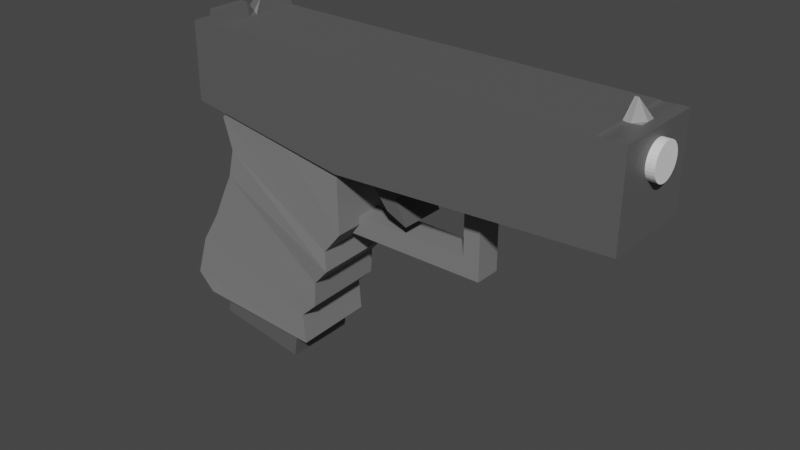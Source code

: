# Source: GlockGun.blend  (saved by Blender 3.5.10; exported with 4.5.12 LTS)
import bpy
from mathutils import Matrix  # noqa: F401  (used for matrix-valued properties, if any)

bpy.ops.wm.read_factory_settings(use_empty=True)
scene = bpy.context.scene
scene.name = 'Scene'

# ---- collections
col_collection = bpy.data.collections.new('Collection'); scene.collection.children.link(col_collection)

# ---- materials (node trees are filled in below, after node groups)
mat_material_013 = bpy.data.materials.new('Material.013')
mat_material_013.use_transparent_shadow = False
mat_material_004 = bpy.data.materials.new('Material.004')
mat_material_004.use_transparent_shadow = False
mat_material = bpy.data.materials.new('Material')
mat_material.use_transparent_shadow = False
mat_material_001 = bpy.data.materials.new('Material.001')
mat_material_001.use_transparent_shadow = False
mat_material_002 = bpy.data.materials.new('Material.002')
mat_material_002.use_transparent_shadow = False
mat_material_003 = bpy.data.materials.new('Material.003')
mat_material_003.use_transparent_shadow = False

# ---- material node trees
mat_material_013.use_nodes = True; mat_material_013.node_tree.nodes.clear()
_N = mat_material_013.node_tree.nodes; _L = mat_material_013.node_tree.links
n0 = _N.new('ShaderNodeBsdfPrincipled'); n0.name = 'Principled BSDF'; n0.location = (10, 300)
n0.distribution = 'GGX'
n0.subsurface_method = 'RANDOM_WALK_SKIN'
n0.inputs[0].default_value = (0.105, 0.105, 0.105, 1.0)
n0.inputs[3].default_value = 1.45
n0.inputs[27].default_value = (0.0, 0.0, 0.0, 1.0)
n0.inputs[28].default_value = 1.0
n1 = _N.new('ShaderNodeOutputMaterial'); n1.name = 'Material Output'; n1.location = (300, 300)
_L.new(n0.outputs[0], n1.inputs[0])
n1.is_active_output = True
mat_material_004.use_nodes = True; mat_material_004.node_tree.nodes.clear()
_N = mat_material_004.node_tree.nodes; _L = mat_material_004.node_tree.links
n0 = _N.new('ShaderNodeBsdfPrincipled'); n0.name = 'Principled BSDF'; n0.location = (10, 300)
n0.distribution = 'GGX'
n0.subsurface_method = 'RANDOM_WALK_SKIN'
n0.inputs[0].default_value = (0.305, 0.305, 0.305, 1.0)
n0.inputs[3].default_value = 1.45
n0.inputs[27].default_value = (0.0, 0.0, 0.0, 1.0)
n0.inputs[28].default_value = 1.0
n1 = _N.new('ShaderNodeOutputMaterial'); n1.name = 'Material Output'; n1.location = (300, 300)
_L.new(n0.outputs[0], n1.inputs[0])
n1.is_active_output = True
mat_material.use_nodes = True; mat_material.node_tree.nodes.clear()
_N = mat_material.node_tree.nodes; _L = mat_material.node_tree.links
n0 = _N.new('ShaderNodeBsdfPrincipled'); n0.name = 'Principled BSDF'; n0.location = (10, 300)
n0.distribution = 'GGX'
n0.subsurface_method = 'RANDOM_WALK_SKIN'
n0.inputs[0].default_value = (0.205, 0.205, 0.205, 1.0)
n0.inputs[3].default_value = 1.45
n0.inputs[27].default_value = (0.0, 0.0, 0.0, 1.0)
n0.inputs[28].default_value = 1.0
n1 = _N.new('ShaderNodeOutputMaterial'); n1.name = 'Material Output'; n1.location = (300, 300)
_L.new(n0.outputs[0], n1.inputs[0])
n1.is_active_output = True
mat_material_001.use_nodes = True; mat_material_001.node_tree.nodes.clear()
_N = mat_material_001.node_tree.nodes; _L = mat_material_001.node_tree.links
n0 = _N.new('ShaderNodeBsdfPrincipled'); n0.name = 'Principled BSDF'; n0.location = (10, 300)
n0.distribution = 'GGX'
n0.subsurface_method = 'RANDOM_WALK_SKIN'
n0.inputs[0].default_value = (0.105, 0.105, 0.105, 1.0)
n0.inputs[3].default_value = 1.45
n0.inputs[27].default_value = (0.0, 0.0, 0.0, 1.0)
n0.inputs[28].default_value = 1.0
n1 = _N.new('ShaderNodeOutputMaterial'); n1.name = 'Material Output'; n1.location = (300, 300)
_L.new(n0.outputs[0], n1.inputs[0])
n1.is_active_output = True
mat_material_002.use_nodes = True; mat_material_002.node_tree.nodes.clear()
_N = mat_material_002.node_tree.nodes; _L = mat_material_002.node_tree.links
n0 = _N.new('ShaderNodeBsdfPrincipled'); n0.name = 'Principled BSDF'; n0.location = (10, 300)
n0.distribution = 'GGX'
n0.subsurface_method = 'RANDOM_WALK_SKIN'
n0.inputs[0].default_value = (0.205, 0.205, 0.205, 1.0)
n0.inputs[3].default_value = 1.45
n0.inputs[27].default_value = (0.0, 0.0, 0.0, 1.0)
n0.inputs[28].default_value = 1.0
n1 = _N.new('ShaderNodeOutputMaterial'); n1.name = 'Material Output'; n1.location = (300, 300)
_L.new(n0.outputs[0], n1.inputs[0])
n1.is_active_output = True
mat_material_003.use_nodes = True; mat_material_003.node_tree.nodes.clear()
_N = mat_material_003.node_tree.nodes; _L = mat_material_003.node_tree.links
n0 = _N.new('ShaderNodeBsdfPrincipled'); n0.name = 'Principled BSDF'; n0.location = (10, 300)
n0.distribution = 'GGX'
n0.subsurface_method = 'RANDOM_WALK_SKIN'
n0.inputs[0].default_value = (0.105, 0.105, 0.105, 1.0)
n0.inputs[3].default_value = 1.45
n0.inputs[27].default_value = (0.0, 0.0, 0.0, 1.0)
n0.inputs[28].default_value = 1.0
n1 = _N.new('ShaderNodeOutputMaterial'); n1.name = 'Material Output'; n1.location = (300, 300)
_L.new(n0.outputs[0], n1.inputs[0])
n1.is_active_output = True

# ---- world
world_world = bpy.data.worlds.new('World'); scene.world = world_world
world_world.use_nodes = True; world_world.node_tree.nodes.clear()
_N = world_world.node_tree.nodes; _L = world_world.node_tree.links
n0 = _N.new('ShaderNodeOutputWorld'); n0.name = 'World Output'; n0.location = (300, 300)
n1 = _N.new('ShaderNodeBackground'); n1.name = 'Background'; n1.location = (10, 300)
n1.inputs[0].default_value = (0.05088, 0.05088, 0.05088, 1.0)
_L.new(n1.outputs[0], n0.inputs[0])
n0.is_active_output = True
world_world.color = (0.05088, 0.05088, 0.05088)
world_world.use_sun_shadow = False
world_world.sun_shadow_jitter_overblur = 0.0

# ---- meshes
me_cube_001 = bpy.data.meshes.new('Cube.001')
me_cube_001.from_pydata([(1.298, 1.0, 0.9796), (0.9574, 1.0, -1.108), (1.298, -1.0, 0.9796), (0.9574, -1.0, -1.108), (-0.9992, 0.9992, 0.9827), (-1.043, 1.0, -1.108), (-1.0, -1.0, 0.9835), (-1.043, -1.0, -1.108), (1.654, 1.0, -0.3115), (1.654, -1.0, -0.3115), (-1.027, -1.0, -0.3502), (-1.027, 0.9997, -0.3505), (-1.061, -1.0, -0.9521), (-1.061, 0.9999, -0.9521), (1.105, 1.0, -0.94), (1.105, -1.0, -0.94), (-1.041, -1.0, -1.016), (-1.041, 1.0, -1.016), (1.042, 1.0, -1.012), (1.042, -1.0, -1.012), (1.089, 1.0, -0.9582), (1.089, -1.0, -0.9582), (-1.417, -1.0, -0.9645), (-1.417, 0.9999, -0.9646), (-1.429, -1.0, -0.9995), (-1.429, 1.0, -0.9995), (1.058, 1.0, -0.9928), (1.058, -1.0, -0.9928), (1.31, 1.0, 0.9346), (1.31, -1.0, 0.9346), (-1.001, -1.0, 0.937), (-1.0, 0.9992, 0.9362), (-0.9844, -1.0, 0.8944), (-0.9836, 0.9992, 0.8936), (1.316, 1.0, 0.9158), (1.316, -1.0, 0.9158), (-0.9853, -1.0, 0.8787), (-0.9845, 0.9992, 0.8779), (1.327, 1.0, 0.8744), (1.327, -1.0, 0.8744), (-1.002, -1.0, 0.8632), (-1.002, 0.9992, 0.8624), (1.33, 1.0, 0.8632), (1.33, -1.0, 0.8632), (-0.9996, -0.0004052, 0.9831), (0.9574, 0.0, -1.108), (-1.043, 0.0, -1.108), (1.298, 0.0, 0.9796), (1.654, -1.192e-07, -0.3115), (-1.027, -0.0001469, -0.3504), (1.105, 0.0, -0.94), (-1.061, -3.105e-05, -0.9521), (1.042, 0.0, -1.012), (-1.041, -1.782e-05, -1.016), (-1.162, -2.766e-05, -0.9645), (1.089, 0.0, -0.9582), (-1.174, -2.122e-05, -0.9995), (1.058, 0.0, -0.9928), (-1.001, -0.0003962, 0.9366), (1.31, 0.0, 0.9346), (-1.433, -0.0003924, 0.894), (1.316, 0.0, 0.9158), (-1.434, -0.0003841, 0.8783), (1.327, 0.0, 0.8744), (-1.002, -0.0003819, 0.8628), (1.33, 0.0, 0.8632), (1.298, 0.1868, 0.9796), (1.654, 0.1868, -0.3115), (1.105, 0.1868, -0.94), (1.042, 0.1868, -1.012), (1.089, 0.1868, -0.9582), (1.058, 0.1868, -0.9928), (1.31, 0.1868, 0.9346), (1.316, 0.1868, 0.9158), (1.327, 0.1868, 0.8744), (1.33, 0.1868, 0.8632), (-0.9995, 0.1863, 0.983), (0.9574, 0.1868, -1.108), (-1.043, 0.1868, -1.108), (-1.027, 0.1867, -0.3504), (-1.061, 0.1868, -0.9521), (-1.041, 0.1868, -1.016), (-1.417, 0.1868, -0.9645), (-1.429, 0.1868, -0.9995), (-1.0, 0.1864, 0.9365), (-0.9839, 0.1864, 0.8939), (-0.9848, 0.1864, 0.8782), (-1.002, 0.1864, 0.8627), (-0.9997, -0.1931, 0.9832), (0.9574, -0.1927, -1.108), (-1.043, -0.1927, -1.108), (-1.027, -0.1929, -0.3503), (-1.061, -0.1928, -0.9521), (-1.041, -0.1928, -1.016), (-1.417, -0.1928, -0.9645), (-1.429, -0.1928, -0.9995), (-1.001, -0.1931, 0.9367), (-0.9841, -0.1931, 0.894), (-0.9849, -0.1931, 0.8784), (-1.002, -0.1931, 0.8629), (1.298, -0.1927, 0.9796), (1.654, -0.1927, -0.3115), (1.105, -0.1927, -0.94), (1.042, -0.1927, -1.012), (1.089, -0.1927, -0.9582), (1.058, -0.1927, -0.9928), (1.31, -0.1927, 0.9346), (1.316, -0.1927, 0.9158), (1.327, -0.1927, 0.8744), (1.33, -0.1927, 0.8632)], [], [(81, 17, 5, 78), (69, 77, 1, 18), (29, 2, 6, 30), (88, 6, 2, 100), (77, 78, 5, 1), (17, 18, 1, 5), (41, 42, 8, 11), (15, 9, 10, 12), (75, 67, 8, 42), (87, 41, 11, 79), (21, 15, 12, 22), (11, 8, 14, 13), (67, 68, 14, 8), (79, 11, 13, 80), (3, 19, 16, 7), (25, 26, 18, 17), (71, 69, 18, 26), (83, 25, 17, 81), (80, 13, 23, 82), (68, 70, 20, 14), (13, 14, 20, 23), (27, 21, 22, 24), (19, 27, 24, 16), (82, 23, 25, 83), (70, 71, 26, 20), (23, 20, 26, 25), (76, 4, 31, 84), (66, 72, 28, 0), (4, 0, 28, 31), (35, 29, 30, 32), (39, 35, 32, 36), (84, 31, 33, 85), (72, 73, 34, 28), (31, 28, 34, 33), (43, 39, 36, 40), (85, 33, 37, 86), (73, 74, 38, 34), (33, 34, 38, 37), (9, 43, 40, 10), (86, 37, 41, 87), (74, 75, 42, 38), (37, 38, 42, 41), (108, 109, 65, 63), (98, 62, 64, 99), (107, 108, 63, 61), (97, 60, 62, 98), (106, 107, 61, 59), (96, 58, 60, 97), (100, 106, 59, 47), (88, 44, 58, 96), (104, 105, 57, 55), (94, 54, 56, 95), (102, 104, 55, 50), (92, 51, 54, 94), (95, 56, 53, 93), (105, 103, 52, 57), (91, 49, 51, 92), (101, 102, 50, 48), (99, 64, 49, 91), (109, 101, 48, 65), (89, 90, 46, 45), (76, 44, 47, 66), (103, 89, 45, 52), (93, 53, 46, 90), (4, 76, 66, 0), (63, 65, 75, 74), (62, 86, 87, 64), (61, 63, 74, 73), (60, 85, 86, 62), (59, 61, 73, 72), (58, 84, 85, 60), (47, 59, 72, 66), (44, 76, 84, 58), (55, 57, 71, 70), (54, 82, 83, 56), (50, 55, 70, 68), (51, 80, 82, 54), (56, 83, 81, 53), (57, 52, 69, 71), (49, 79, 80, 51), (48, 50, 68, 67), (64, 87, 79, 49), (65, 48, 67, 75), (45, 46, 78, 77), (52, 45, 77, 69), (53, 81, 78, 46), (16, 93, 90, 7), (19, 3, 89, 103), (3, 7, 90, 89), (43, 9, 101, 109), (40, 99, 91, 10), (9, 15, 102, 101), (10, 91, 92, 12), (27, 19, 103, 105), (24, 95, 93, 16), (12, 92, 94, 22), (15, 21, 104, 102), (22, 94, 95, 24), (21, 27, 105, 104), (6, 88, 96, 30), (2, 29, 106, 100), (30, 96, 97, 32), (29, 35, 107, 106), (32, 97, 98, 36), (35, 39, 108, 107), (36, 98, 99, 40), (39, 43, 109, 108), (44, 88, 100, 47)])
me_cube_001.polygons.foreach_set('material_index', [0, 0, 0, 0, 0, 0, 0, 0, 0, 0, 0, 0, 0, 0, 0, 0, 0, 0, 0, 0, 0, 0, 0, 0, 0, 0, 0, 0, 0, 0, 0, 0, 0, 0, 0, 0, 0, 0, 0, 0, 0, 0, 0, 1, 0, 1, 0, 1, 0, 0, 0, 0, 0, 0, 0, 0, 0, 0, 0, 0, 0, 0, 0, 0, 0, 0, 1, 0, 1, 0, 1, 0, 0, 0, 0, 0, 0, 0, 0, 0, 0, 0, 0, 0, 0, 0, 0, 0, 0, 0, 0, 0, 0, 0, 0, 0, 0, 0, 0, 0, 0, 0, 0, 0, 0, 0, 0, 0])
_uv = me_cube_001.uv_layers.new(name='UVMap')
_uv.uv.foreach_set('vector', [0.386, 0.1484, 0.386, 0.25, 0.375, 0.25, 0.375, 0.1484, 0.386, 0.6016, 0.375, 0.6016, 0.375, 0.5, 0.386, 0.5, 0.6194, 0.75, 0.625, 0.75, 0.625, 1.0, 0.6194, 1.0, 0.875, 0.6491, 0.875, 0.75, 0.625, 0.75, 0.625, 0.6491, 0.375, 0.6016, 0.125, 0.6016, 0.125, 0.5, 0.375, 0.5, 0.386, 0.25, 0.386, 0.5, 0.375, 0.5, 0.375, 0.25, 0.6106, 0.25, 0.6106, 0.5, 0.4656, 0.5, 0.4656, 0.25, 0.3941, 0.75, 0.4656, 0.75, 0.4656, 1.0, 0.3941, 1.0, 0.6106, 0.6016, 0.4656, 0.6016, 0.4656, 0.5, 0.6106, 0.5, 0.6106, 0.1484, 0.6106, 0.25, 0.4656, 0.25, 0.4656, 0.1484, 0.3921, 0.75, 0.3941, 0.75, 0.3941, 1.0, 0.3921, 1.0, 0.4656, 0.25, 0.4656, 0.5, 0.3941, 0.5, 0.3941, 0.25, 0.4656, 0.6016, 0.3941, 0.6016, 0.3941, 0.5, 0.4656, 0.5, 0.4656, 0.1484, 0.4656, 0.25, 0.3941, 0.25, 0.3941, 0.1484, 0.375, 0.75, 0.386, 0.75, 0.386, 1.0, 0.375, 1.0, 0.3881, 0.25, 0.3881, 0.5, 0.386, 0.5, 0.386, 0.25, 0.3881, 0.6016, 0.386, 0.6016, 0.386, 0.5, 0.3881, 0.5, 0.3881, 0.1484, 0.3881, 0.25, 0.386, 0.25, 0.386, 0.1484, 0.3941, 0.1484, 0.3941, 0.25, 0.3921, 0.25, 0.3921, 0.1484, 0.3941, 0.6016, 0.3921, 0.6016, 0.3921, 0.5, 0.3941, 0.5, 0.3941, 0.25, 0.3941, 0.5, 0.3921, 0.5, 0.3921, 0.25, 0.3881, 0.75, 0.3921, 0.75, 0.3921, 1.0, 0.3881, 1.0, 0.386, 0.75, 0.3881, 0.75, 0.3881, 1.0, 0.386, 1.0, 0.3921, 0.1484, 0.3921, 0.25, 0.3881, 0.25, 0.3881, 0.1484, 0.3921, 0.6016, 0.3881, 0.6016, 0.3881, 0.5, 0.3921, 0.5, 0.3921, 0.25, 0.3921, 0.5, 0.3881, 0.5, 0.3881, 0.25, 0.625, 0.1484, 0.625, 0.25, 0.6194, 0.25, 0.6194, 0.1484, 0.625, 0.6016, 0.6194, 0.6016, 0.6194, 0.5, 0.625, 0.5, 0.625, 0.25, 0.625, 0.5, 0.6194, 0.5, 0.6194, 0.25, 0.6171, 0.75, 0.6194, 0.75, 0.6194, 1.0, 0.6171, 1.0, 0.612, 0.75, 0.6171, 0.75, 0.6171, 1.0, 0.612, 1.0, 0.6194, 0.1484, 0.6194, 0.25, 0.6171, 0.25, 0.6171, 0.1484, 0.6194, 0.6016, 0.6171, 0.6016, 0.6171, 0.5, 0.6194, 0.5, 0.6194, 0.25, 0.6194, 0.5, 0.6171, 0.5, 0.6171, 0.25, 0.6106, 0.75, 0.612, 0.75, 0.612, 1.0, 0.6106, 1.0, 0.6171, 0.1484, 0.6171, 0.25, 0.612, 0.25, 0.612, 0.1484, 0.6171, 0.6016, 0.612, 0.6016, 0.612, 0.5, 0.6171, 0.5, 0.6171, 0.25, 0.6171, 0.5, 0.612, 0.5, 0.612, 0.25, 0.4656, 0.75, 0.6106, 0.75, 0.6106, 1.0, 0.4656, 1.0, 0.612, 0.1484, 0.612, 0.25, 0.6106, 0.25, 0.6106, 0.1484, 0.612, 0.6016, 0.6106, 0.6016, 0.6106, 0.5, 0.612, 0.5, 0.612, 0.25, 0.612, 0.5, 0.6106, 0.5, 0.6106, 0.25, 0.612, 0.6491, 0.6106, 0.6491, 0.6106, 0.625, 0.612, 0.625, 0.612, 0.1009, 0.612, 0.125, 0.6106, 0.125, 0.6106, 0.1009, 0.6171, 0.6491, 0.612, 0.6491, 0.612, 0.625, 0.6171, 0.625, 0.6171, 0.1009, 0.6171, 0.125, 0.612, 0.125, 0.612, 0.1009, 0.6194, 0.6491, 0.6171, 0.6491, 0.6171, 0.625, 0.6194, 0.625, 0.6194, 0.1009, 0.6194, 0.125, 0.6171, 0.125, 0.6171, 0.1009, 0.625, 0.6491, 0.6194, 0.6491, 0.6194, 0.625, 0.625, 0.625, 0.625, 0.1009, 0.625, 0.125, 0.6194, 0.125, 0.6194, 0.1009, 0.3921, 0.6491, 0.3881, 0.6491, 0.3881, 0.625, 0.3921, 0.625, 0.3921, 0.1009, 0.3921, 0.125, 0.3881, 0.125, 0.3881, 0.1009, 0.3941, 0.6491, 0.3921, 0.6491, 0.3921, 0.625, 0.3941, 0.625, 0.3941, 0.1009, 0.3941, 0.125, 0.3921, 0.125, 0.3921, 0.1009, 0.3881, 0.1009, 0.3881, 0.125, 0.386, 0.125, 0.386, 0.1009, 0.3881, 0.6491, 0.386, 0.6491, 0.386, 0.625, 0.3881, 0.625, 0.4656, 0.1009, 0.4656, 0.125, 0.3941, 0.125, 0.3941, 0.1009, 0.4656, 0.6491, 0.3941, 0.6491, 0.3941, 0.625, 0.4656, 0.625, 0.6106, 0.1009, 0.6106, 0.125, 0.4656, 0.125, 0.4656, 0.1009, 0.6106, 0.6491, 0.4656, 0.6491, 0.4656, 0.625, 0.6106, 0.625, 0.375, 0.6491, 0.125, 0.6491, 0.125, 0.625, 0.375, 0.625, 0.875, 0.6016, 0.875, 0.625, 0.625, 0.625, 0.625, 0.6016, 0.386, 0.6491, 0.375, 0.6491, 0.375, 0.625, 0.386, 0.625, 0.386, 0.1009, 0.386, 0.125, 0.375, 0.125, 0.375, 0.1009, 0.875, 0.5, 0.875, 0.6016, 0.625, 0.6016, 0.625, 0.5, 0.612, 0.625, 0.6106, 0.625, 0.6106, 0.6016, 0.612, 0.6016, 0.612, 0.125, 0.612, 0.1484, 0.6106, 0.1484, 0.6106, 0.125, 0.6171, 0.625, 0.612, 0.625, 0.612, 0.6016, 0.6171, 0.6016, 0.6171, 0.125, 0.6171, 0.1484, 0.612, 0.1484, 0.612, 0.125, 0.6194, 0.625, 0.6171, 0.625, 0.6171, 0.6016, 0.6194, 0.6016, 0.6194, 0.125, 0.6194, 0.1484, 0.6171, 0.1484, 0.6171, 0.125, 0.625, 0.625, 0.6194, 0.625, 0.6194, 0.6016, 0.625, 0.6016, 0.625, 0.125, 0.625, 0.1484, 0.6194, 0.1484, 0.6194, 0.125, 0.3921, 0.625, 0.3881, 0.625, 0.3881, 0.6016, 0.3921, 0.6016, 0.3921, 0.125, 0.3921, 0.1484, 0.3881, 0.1484, 0.3881, 0.125, 0.3941, 0.625, 0.3921, 0.625, 0.3921, 0.6016, 0.3941, 0.6016, 0.3941, 0.125, 0.3941, 0.1484, 0.3921, 0.1484, 0.3921, 0.125, 0.3881, 0.125, 0.3881, 0.1484, 0.386, 0.1484, 0.386, 0.125, 0.3881, 0.625, 0.386, 0.625, 0.386, 0.6016, 0.3881, 0.6016, 0.4656, 0.125, 0.4656, 0.1484, 0.3941, 0.1484, 0.3941, 0.125, 0.4656, 0.625, 0.3941, 0.625, 0.3941, 0.6016, 0.4656, 0.6016, 0.6106, 0.125, 0.6106, 0.1484, 0.4656, 0.1484, 0.4656, 0.125, 0.6106, 0.625, 0.4656, 0.625, 0.4656, 0.6016, 0.6106, 0.6016, 0.375, 0.625, 0.125, 0.625, 0.125, 0.6016, 0.375, 0.6016, 0.386, 0.625, 0.375, 0.625, 0.375, 0.6016, 0.386, 0.6016, 0.386, 0.125, 0.386, 0.1484, 0.375, 0.1484, 0.375, 0.125, 0.386, 0.0, 0.386, 0.1009, 0.375, 0.1009, 0.375, 0.0, 0.386, 0.75, 0.375, 0.75, 0.375, 0.6491, 0.386, 0.6491, 0.375, 0.75, 0.125, 0.75, 0.125, 0.6491, 0.375, 0.6491, 0.6106, 0.75, 0.4656, 0.75, 0.4656, 0.6491, 0.6106, 0.6491, 0.6106, 0.0, 0.6106, 0.1009, 0.4656, 0.1009, 0.4656, 0.0, 0.4656, 0.75, 0.3941, 0.75, 0.3941, 0.6491, 0.4656, 0.6491, 0.4656, 0.0, 0.4656, 0.1009, 0.3941, 0.1009, 0.3941, 0.0, 0.3881, 0.75, 0.386, 0.75, 0.386, 0.6491, 0.3881, 0.6491, 0.3881, 0.0, 0.3881, 0.1009, 0.386, 0.1009, 0.386, 0.0, 0.3941, 0.0, 0.3941, 0.1009, 0.3921, 0.1009, 0.3921, 0.0, 0.3941, 0.75, 0.3921, 0.75, 0.3921, 0.6491, 0.3941, 0.6491, 0.3921, 0.0, 0.3921, 0.1009, 0.3881, 0.1009, 0.3881, 0.0, 0.3921, 0.75, 0.3881, 0.75, 0.3881, 0.6491, 0.3921, 0.6491, 0.625, 0.0, 0.625, 0.1009, 0.6194, 0.1009, 0.6194, 0.0, 0.625, 0.75, 0.6194, 0.75, 0.6194, 0.6491, 0.625, 0.6491, 0.6194, 0.0, 0.6194, 0.1009, 0.6171, 0.1009, 0.6171, 0.0, 0.6194, 0.75, 0.6171, 0.75, 0.6171, 0.6491, 0.6194, 0.6491, 0.6171, 0.0, 0.6171, 0.1009, 0.612, 0.1009, 0.612, 0.0, 0.6171, 0.75, 0.612, 0.75, 0.612, 0.6491, 0.6171, 0.6491, 0.612, 0.0, 0.612, 0.1009, 0.6106, 0.1009, 0.6106, 0.0, 0.612, 0.75, 0.6106, 0.75, 0.6106, 0.6491, 0.612, 0.6491, 0.875, 0.625, 0.875, 0.6491, 0.625, 0.6491, 0.625, 0.625])
_ca = me_cube_001.color_attributes.new('Attribute', 'BYTE_COLOR', 'CORNER')
_ca.data.foreach_set('color', [1.0, 1.0, 1.0, 1.0, 1.0, 1.0, 1.0, 1.0, 1.0, 1.0, 1.0, 1.0, 1.0, 1.0, 1.0, 1.0, 1.0, 1.0, 1.0, 1.0, 1.0, 1.0, 1.0, 1.0, 1.0, 1.0, 1.0, 1.0, 1.0, 1.0, 1.0, 1.0, 1.0, 1.0, 1.0, 1.0, 1.0, 1.0, 1.0, 1.0, 1.0, 1.0, 1.0, 1.0, 1.0, 1.0, 1.0, 1.0, 1.0, 1.0, 1.0, 1.0, 1.0, 1.0, 1.0, 1.0, 1.0, 1.0, 1.0, 1.0, 1.0, 1.0, 1.0, 1.0, 1.0, 1.0, 1.0, 1.0, 1.0, 1.0, 1.0, 1.0, 1.0, 1.0, 1.0, 1.0, 1.0, 1.0, 1.0, 1.0, 1.0, 1.0, 1.0, 1.0, 1.0, 1.0, 1.0, 1.0, 1.0, 1.0, 1.0, 1.0, 1.0, 1.0, 1.0, 1.0, 1.0, 1.0, 1.0, 1.0, 1.0, 1.0, 1.0, 1.0, 1.0, 1.0, 1.0, 1.0, 1.0, 1.0, 1.0, 1.0, 1.0, 1.0, 1.0, 1.0, 1.0, 1.0, 1.0, 1.0, 1.0, 1.0, 1.0, 1.0, 1.0, 1.0, 1.0, 1.0, 1.0, 1.0, 1.0, 1.0, 1.0, 1.0, 1.0, 1.0, 1.0, 1.0, 1.0, 1.0, 1.0, 1.0, 1.0, 1.0, 1.0, 1.0, 1.0, 1.0, 1.0, 1.0, 1.0, 1.0, 1.0, 1.0, 1.0, 1.0, 1.0, 1.0, 1.0, 1.0, 1.0, 1.0, 1.0, 1.0, 1.0, 1.0, 1.0, 1.0, 1.0, 1.0, 1.0, 1.0, 1.0, 1.0, 1.0, 1.0, 1.0, 1.0, 1.0, 1.0, 1.0, 1.0, 1.0, 1.0, 1.0, 1.0, 1.0, 1.0, 1.0, 1.0, 1.0, 1.0, 1.0, 1.0, 1.0, 1.0, 1.0, 1.0, 1.0, 1.0, 1.0, 1.0, 1.0, 1.0, 1.0, 1.0, 1.0, 1.0, 1.0, 1.0, 1.0, 1.0, 1.0, 1.0, 1.0, 1.0, 1.0, 1.0, 1.0, 1.0, 1.0, 1.0, 1.0, 1.0, 1.0, 1.0, 1.0, 1.0, 1.0, 1.0, 1.0, 1.0, 1.0, 1.0, 1.0, 1.0, 1.0, 1.0, 1.0, 1.0, 1.0, 1.0, 1.0, 1.0, 1.0, 1.0, 1.0, 1.0, 1.0, 1.0, 1.0, 1.0, 1.0, 1.0, 1.0, 1.0, 1.0, 1.0, 1.0, 1.0, 1.0, 1.0, 1.0, 1.0, 1.0, 1.0, 1.0, 1.0, 1.0, 1.0, 1.0, 1.0, 1.0, 1.0, 1.0, 1.0, 1.0, 1.0, 1.0, 1.0, 1.0, 1.0, 1.0, 1.0, 1.0, 1.0, 1.0, 1.0, 1.0, 1.0, 1.0, 1.0, 1.0, 1.0, 1.0, 1.0, 1.0, 1.0, 1.0, 1.0, 1.0, 1.0, 1.0, 1.0, 1.0, 1.0, 1.0, 1.0, 1.0, 1.0, 1.0, 1.0, 1.0, 1.0, 1.0, 1.0, 1.0, 1.0, 1.0, 1.0, 1.0, 1.0, 1.0, 1.0, 1.0, 1.0, 1.0, 1.0, 1.0, 1.0, 1.0, 1.0, 1.0, 1.0, 1.0, 1.0, 1.0, 1.0, 1.0, 1.0, 1.0, 1.0, 1.0, 1.0, 1.0, 1.0, 1.0, 1.0, 1.0, 1.0, 1.0, 1.0, 1.0, 1.0, 1.0, 1.0, 1.0, 1.0, 1.0, 1.0, 1.0, 1.0, 1.0, 1.0, 1.0, 1.0, 1.0, 1.0, 1.0, 1.0, 1.0, 1.0, 1.0, 1.0, 1.0, 1.0, 1.0, 1.0, 1.0, 1.0, 1.0, 1.0, 1.0, 1.0, 1.0, 1.0, 1.0, 1.0, 1.0, 1.0, 1.0, 1.0, 1.0, 1.0, 1.0, 1.0, 1.0, 1.0, 1.0, 1.0, 1.0, 1.0, 1.0, 1.0, 1.0, 1.0, 1.0, 1.0, 1.0, 1.0, 1.0, 1.0, 1.0, 1.0, 1.0, 1.0, 1.0, 1.0, 1.0, 1.0, 1.0, 1.0, 1.0, 1.0, 1.0, 1.0, 1.0, 1.0, 1.0, 1.0, 1.0, 1.0, 1.0, 1.0, 1.0, 1.0, 1.0, 1.0, 1.0, 1.0, 1.0, 1.0, 1.0, 1.0, 1.0, 1.0, 1.0, 1.0, 1.0, 1.0, 1.0, 1.0, 1.0, 1.0, 1.0, 1.0, 1.0, 1.0, 1.0, 1.0, 1.0, 1.0, 1.0, 1.0, 1.0, 1.0, 1.0, 1.0, 1.0, 1.0, 1.0, 1.0, 1.0, 1.0, 1.0, 1.0, 1.0, 1.0, 1.0, 1.0, 1.0, 1.0, 1.0, 1.0, 1.0, 1.0, 1.0, 1.0, 1.0, 1.0, 1.0, 1.0, 1.0, 1.0, 1.0, 1.0, 1.0, 1.0, 1.0, 1.0, 1.0, 1.0, 1.0, 1.0, 1.0, 1.0, 1.0, 1.0, 1.0, 1.0, 1.0, 1.0, 1.0, 1.0, 1.0, 1.0, 1.0, 1.0, 1.0, 1.0, 1.0, 1.0, 1.0, 1.0, 1.0, 1.0, 1.0, 1.0, 1.0, 1.0, 1.0, 1.0, 1.0, 1.0, 1.0, 1.0, 1.0, 1.0, 1.0, 1.0, 1.0, 1.0, 1.0, 1.0, 1.0, 1.0, 1.0, 1.0, 1.0, 1.0, 1.0, 1.0, 1.0, 1.0, 1.0, 1.0, 1.0, 1.0, 1.0, 1.0, 1.0, 1.0, 1.0, 1.0, 1.0, 1.0, 1.0, 1.0, 1.0, 1.0, 1.0, 1.0, 1.0, 1.0, 1.0, 1.0, 1.0, 1.0, 1.0, 1.0, 1.0, 1.0, 1.0, 1.0, 1.0, 1.0, 1.0, 1.0, 1.0, 1.0, 1.0, 1.0, 1.0, 1.0, 1.0, 1.0, 1.0, 1.0, 1.0, 1.0, 1.0, 1.0, 1.0, 1.0, 1.0, 1.0, 1.0, 1.0, 1.0, 1.0, 1.0, 1.0, 1.0, 1.0, 1.0, 1.0, 1.0, 1.0, 1.0, 1.0, 1.0, 1.0, 1.0, 1.0, 1.0, 1.0, 1.0, 1.0, 1.0, 1.0, 1.0, 1.0, 1.0, 1.0, 1.0, 1.0, 1.0, 1.0, 1.0, 1.0, 1.0, 1.0, 1.0, 1.0, 1.0, 1.0, 1.0, 1.0, 1.0, 1.0, 1.0, 1.0, 1.0, 1.0, 1.0, 1.0, 1.0, 1.0, 1.0, 1.0, 1.0, 1.0, 1.0, 1.0, 1.0, 1.0, 1.0, 1.0, 1.0, 1.0, 1.0, 1.0, 1.0, 1.0, 1.0, 1.0, 1.0, 1.0, 1.0, 1.0, 1.0, 1.0, 1.0, 1.0, 1.0, 1.0, 1.0, 1.0, 1.0, 1.0, 1.0, 1.0, 1.0, 1.0, 1.0, 1.0, 1.0, 1.0, 1.0, 1.0, 1.0, 1.0, 1.0, 1.0, 1.0, 1.0, 1.0, 1.0, 1.0, 1.0, 1.0, 1.0, 1.0, 1.0, 1.0, 1.0, 1.0, 1.0, 1.0, 1.0, 1.0, 1.0, 1.0, 1.0, 1.0, 1.0, 1.0, 1.0, 1.0, 1.0, 1.0, 1.0, 1.0, 1.0, 1.0, 1.0, 1.0, 1.0, 1.0, 1.0, 1.0, 1.0, 1.0, 1.0, 1.0, 1.0, 1.0, 1.0, 1.0, 1.0, 1.0, 1.0, 1.0, 1.0, 1.0, 1.0, 1.0, 1.0, 1.0, 1.0, 1.0, 1.0, 1.0, 1.0, 1.0, 1.0, 1.0, 1.0, 1.0, 1.0, 1.0, 1.0, 1.0, 1.0, 1.0, 1.0, 1.0, 1.0, 1.0, 1.0, 1.0, 1.0, 1.0, 1.0, 1.0, 1.0, 1.0, 1.0, 1.0, 1.0, 1.0, 1.0, 1.0, 1.0, 1.0, 1.0, 1.0, 1.0, 1.0, 1.0, 1.0, 1.0, 1.0, 1.0, 1.0, 1.0, 1.0, 1.0, 1.0, 1.0, 1.0, 1.0, 1.0, 1.0, 1.0, 1.0, 1.0, 1.0, 1.0, 1.0, 1.0, 1.0, 1.0, 1.0, 1.0, 1.0, 1.0, 1.0, 1.0, 1.0, 1.0, 1.0, 1.0, 1.0, 1.0, 1.0, 1.0, 1.0, 1.0, 1.0, 1.0, 1.0, 1.0, 1.0, 1.0, 1.0, 1.0, 1.0, 1.0, 1.0, 1.0, 1.0, 1.0, 1.0, 1.0, 1.0, 1.0, 1.0, 1.0, 1.0, 1.0, 1.0, 1.0, 1.0, 1.0, 1.0, 1.0, 1.0, 1.0, 1.0, 1.0, 1.0, 1.0, 1.0, 1.0, 1.0, 1.0, 1.0, 1.0, 1.0, 1.0, 1.0, 1.0, 1.0, 1.0, 1.0, 1.0, 1.0, 1.0, 1.0, 1.0, 1.0, 1.0, 1.0, 1.0, 1.0, 1.0, 1.0, 1.0, 1.0, 1.0, 1.0, 1.0, 1.0, 1.0, 1.0, 1.0, 1.0, 1.0, 1.0, 1.0, 1.0, 1.0, 1.0, 1.0, 1.0, 1.0, 1.0, 1.0, 1.0, 1.0, 1.0, 1.0, 1.0, 1.0, 1.0, 1.0, 1.0, 1.0, 1.0, 1.0, 1.0, 1.0, 1.0, 1.0, 1.0, 1.0, 1.0, 1.0, 1.0, 1.0, 1.0, 1.0, 1.0, 1.0, 1.0, 1.0, 1.0, 1.0, 1.0, 1.0, 1.0, 1.0, 1.0, 1.0, 1.0, 1.0, 1.0, 1.0, 1.0, 1.0, 1.0, 1.0, 1.0, 1.0, 1.0, 1.0, 1.0, 1.0, 1.0, 1.0, 1.0, 1.0, 1.0, 1.0, 1.0, 1.0, 1.0, 1.0, 1.0, 1.0, 1.0, 1.0, 1.0, 1.0, 1.0, 1.0, 1.0, 1.0, 1.0, 1.0, 1.0, 1.0, 1.0, 1.0, 1.0, 1.0, 1.0, 1.0, 1.0, 1.0, 1.0, 1.0, 1.0, 1.0, 1.0, 1.0, 1.0, 1.0, 1.0, 1.0, 1.0, 1.0, 1.0, 1.0, 1.0, 1.0, 1.0, 1.0, 1.0, 1.0, 1.0, 1.0, 1.0, 1.0, 1.0, 1.0, 1.0, 1.0, 1.0, 1.0, 1.0, 1.0, 1.0, 1.0, 1.0, 1.0, 1.0, 1.0, 1.0, 1.0, 1.0, 1.0, 1.0, 1.0, 1.0, 1.0, 1.0, 1.0, 1.0, 1.0, 1.0, 1.0, 1.0, 1.0, 1.0, 1.0, 1.0, 1.0, 1.0, 1.0, 1.0, 1.0, 1.0, 1.0, 1.0, 1.0, 1.0, 1.0, 1.0, 1.0, 1.0, 1.0, 1.0, 1.0, 1.0, 1.0, 1.0, 1.0, 1.0, 1.0, 1.0, 1.0, 1.0, 1.0, 1.0, 1.0, 1.0, 1.0, 1.0, 1.0, 1.0, 1.0, 1.0, 1.0, 1.0, 1.0, 1.0, 1.0, 1.0, 1.0, 1.0, 1.0, 1.0, 1.0, 1.0, 1.0, 1.0, 1.0, 1.0, 1.0, 1.0, 1.0, 1.0, 1.0, 1.0, 1.0, 1.0, 1.0, 1.0, 1.0, 1.0, 1.0, 1.0, 1.0, 1.0, 1.0, 1.0, 1.0, 1.0, 1.0, 1.0, 1.0, 1.0, 1.0, 1.0, 1.0, 1.0, 1.0, 1.0, 1.0, 1.0, 1.0, 1.0, 1.0, 1.0, 1.0, 1.0, 1.0, 1.0, 1.0, 1.0, 1.0, 1.0, 1.0, 1.0, 1.0, 1.0, 1.0, 1.0, 1.0, 1.0, 1.0, 1.0, 1.0, 1.0, 1.0, 1.0, 1.0, 1.0, 1.0, 1.0, 1.0, 1.0, 1.0, 1.0, 1.0, 1.0, 1.0, 1.0, 1.0, 1.0, 1.0, 1.0, 1.0, 1.0, 1.0, 1.0, 1.0, 1.0, 1.0, 1.0, 1.0, 1.0, 1.0, 1.0, 1.0, 1.0, 1.0, 1.0, 1.0, 1.0, 1.0, 1.0, 1.0, 1.0, 1.0, 1.0, 1.0, 1.0, 1.0, 1.0, 1.0, 1.0, 1.0, 1.0, 1.0, 1.0, 1.0, 1.0, 1.0, 1.0, 1.0, 1.0, 1.0, 1.0, 1.0, 1.0, 1.0, 1.0, 1.0, 1.0, 1.0, 1.0, 1.0, 1.0, 1.0, 1.0, 1.0, 1.0, 1.0, 1.0, 1.0, 1.0, 1.0, 1.0, 1.0, 1.0, 1.0, 1.0, 1.0, 1.0, 1.0, 1.0, 1.0, 1.0, 1.0, 1.0, 1.0, 1.0, 1.0, 1.0, 1.0, 1.0, 1.0, 1.0, 1.0, 1.0, 1.0, 1.0, 1.0, 1.0, 1.0, 1.0, 1.0, 1.0, 1.0, 1.0, 1.0, 1.0, 1.0, 1.0, 1.0, 1.0, 1.0, 1.0, 1.0, 1.0, 1.0, 1.0, 1.0, 1.0, 1.0, 1.0, 1.0, 1.0, 1.0, 1.0, 1.0, 1.0, 1.0, 1.0, 1.0, 1.0, 1.0, 1.0, 1.0, 1.0, 1.0, 1.0, 1.0, 1.0, 1.0, 1.0, 1.0, 1.0, 1.0, 1.0, 1.0, 1.0, 1.0, 1.0, 1.0, 1.0, 1.0, 1.0, 1.0, 1.0, 1.0, 1.0, 1.0, 1.0, 1.0, 1.0, 1.0, 1.0, 1.0, 1.0, 1.0, 1.0, 1.0, 1.0, 1.0, 1.0, 1.0, 1.0, 1.0, 1.0, 1.0, 1.0, 1.0, 1.0, 1.0, 1.0, 1.0, 1.0, 1.0, 1.0, 1.0, 1.0, 1.0, 1.0, 1.0, 1.0, 1.0, 1.0, 1.0, 1.0, 1.0, 1.0, 1.0, 1.0, 1.0, 1.0, 1.0, 1.0, 1.0, 1.0, 1.0, 1.0, 1.0, 1.0, 1.0, 1.0, 1.0, 1.0, 1.0, 1.0, 1.0, 1.0, 1.0, 1.0, 1.0, 1.0, 1.0, 1.0, 1.0, 1.0, 1.0, 1.0, 1.0, 1.0, 1.0, 1.0, 1.0, 1.0, 1.0, 1.0, 1.0, 1.0, 1.0, 1.0, 1.0, 1.0, 1.0, 1.0, 1.0, 1.0, 1.0, 1.0, 1.0, 1.0, 1.0, 1.0, 1.0, 1.0, 1.0, 1.0, 1.0, 1.0, 1.0, 1.0, 1.0, 1.0, 1.0, 1.0, 1.0, 1.0, 1.0, 1.0, 1.0, 1.0, 1.0, 1.0, 1.0, 1.0, 1.0, 1.0, 1.0, 1.0, 1.0, 1.0, 1.0, 1.0, 1.0, 1.0, 1.0, 1.0, 1.0, 1.0, 1.0, 1.0, 1.0, 1.0, 1.0, 1.0, 1.0, 1.0, 1.0, 1.0, 1.0, 1.0, 1.0, 1.0, 1.0, 1.0, 1.0, 1.0, 1.0, 1.0, 1.0, 1.0, 1.0, 1.0, 1.0, 1.0, 1.0, 1.0, 1.0, 1.0, 1.0, 1.0, 1.0, 1.0, 1.0, 1.0, 1.0, 1.0, 1.0, 1.0, 1.0, 1.0, 1.0, 1.0, 1.0, 1.0, 1.0, 1.0, 1.0, 1.0, 1.0, 1.0, 1.0, 1.0, 1.0, 1.0, 1.0, 1.0, 1.0, 1.0, 1.0, 1.0, 1.0, 1.0, 1.0, 1.0, 1.0, 1.0, 1.0, 1.0, 1.0, 1.0, 1.0, 1.0, 1.0, 1.0, 1.0, 1.0, 1.0, 1.0, 1.0, 1.0, 1.0, 1.0, 1.0, 1.0, 1.0, 1.0, 1.0, 1.0, 1.0, 1.0, 1.0, 1.0, 1.0, 1.0, 1.0, 1.0, 1.0, 1.0, 1.0, 1.0, 1.0, 1.0, 1.0, 1.0, 1.0, 1.0, 1.0, 1.0, 1.0, 1.0, 1.0, 1.0, 1.0, 1.0, 1.0, 1.0, 1.0, 1.0, 1.0, 1.0, 1.0, 1.0, 1.0, 1.0, 1.0, 1.0, 1.0, 1.0, 1.0, 1.0, 1.0, 1.0, 1.0, 1.0, 1.0, 1.0, 1.0, 1.0, 1.0, 1.0, 1.0, 1.0, 1.0, 1.0, 1.0, 1.0, 1.0, 1.0, 1.0, 1.0, 1.0, 1.0, 1.0, 1.0, 1.0, 1.0, 1.0, 1.0, 1.0, 1.0, 1.0, 1.0, 1.0, 1.0, 1.0, 1.0, 1.0, 1.0, 1.0, 1.0, 1.0, 1.0, 1.0, 1.0, 1.0, 1.0, 1.0, 1.0, 1.0, 1.0, 1.0, 1.0, 1.0, 1.0, 1.0, 1.0, 1.0, 1.0, 1.0, 1.0, 1.0, 1.0, 1.0, 1.0, 1.0, 1.0, 1.0, 1.0, 1.0, 1.0, 1.0, 1.0, 1.0, 1.0, 1.0, 1.0, 1.0, 1.0, 1.0, 1.0, 1.0, 1.0, 1.0, 1.0, 1.0, 1.0, 1.0, 1.0, 1.0, 1.0, 1.0, 1.0, 1.0, 1.0, 1.0, 1.0, 1.0, 1.0, 1.0, 1.0, 1.0, 1.0, 1.0, 1.0, 1.0, 1.0, 1.0, 1.0, 1.0, 1.0, 1.0, 1.0, 1.0, 1.0, 1.0, 1.0, 1.0, 1.0, 1.0, 1.0, 1.0, 1.0, 1.0, 1.0, 1.0, 1.0, 1.0, 1.0, 1.0, 1.0, 1.0, 1.0, 1.0, 1.0, 1.0, 1.0])
me_cube_001.materials.append(mat_material_013)
me_cube_001.materials.append(mat_material_004)
me_cube_001.use_mirror_vertex_groups = False
me_cube_001.update()
me_cube_011 = bpy.data.meshes.new('Cube.011')
me_cube_011.from_pydata([(-0.9239, -1.014, -1.452), (-1.0, -1.0, 1.0), (-0.9239, 0.9855, -1.452), (-1.0, 1.0, 1.0), (1.459, -1.019, -1.134), (1.0, -1.0, 1.0), (1.459, 0.9808, -1.134), (1.0, 1.0, 1.0), (-1.122, -0.9929, 0.2872), (-1.122, 1.007, 0.2872), (1.324, 0.975, -0.0001839), (1.324, -1.025, -0.0001839), (-1.073, 1.003, -0.005572), (1.485, 0.934, -0.1817), (1.485, -1.066, -0.1817), (-1.073, -0.9966, -0.005572), (-1.131, 1.006, -0.2145), (1.3, 0.9868, -0.4038), (1.3, -1.013, -0.4038), (-1.131, -0.9935, -0.2145), (-1.203, 1.01, -0.5328), (1.423, 0.9853, -0.6538), (1.423, -1.015, -0.6538), (-1.203, -0.9901, -0.5328), (-1.37, 1.012, -0.9106), (1.225, 0.9931, -0.8571), (1.225, -1.007, -0.8571), (-1.37, -0.988, -0.9106), (-1.35, 1.002, -1.347), (1.398, 0.984, -1.063), (1.398, -1.016, -1.063), (-1.35, -0.9979, -1.347), (-1.478, -0.9802, 0.5449), (-1.478, 1.02, 0.5449), (1.516, 0.972, 0.2682), (1.516, -1.028, 0.2682)], [], [(32, 1, 3, 33), (33, 3, 7, 34), (34, 7, 5, 35), (35, 5, 1, 32), (2, 6, 4, 0), (7, 3, 1, 5), (14, 11, 8, 15), (13, 10, 11, 14), (12, 9, 10, 13), (15, 8, 9, 12), (19, 15, 12, 16), (16, 12, 13, 17), (17, 13, 14, 18), (18, 14, 15, 19), (22, 18, 19, 23), (21, 17, 18, 22), (20, 16, 17, 21), (23, 19, 16, 20), (27, 23, 20, 24), (24, 20, 21, 25), (25, 21, 22, 26), (26, 22, 23, 27), (30, 26, 27, 31), (29, 25, 26, 30), (28, 24, 25, 29), (31, 27, 24, 28), (0, 31, 28, 2), (2, 28, 29, 6), (6, 29, 30, 4), (4, 30, 31, 0), (11, 35, 32, 8), (10, 34, 35, 11), (9, 33, 34, 10), (8, 32, 33, 9)])
_uv = me_cube_011.uv_layers.new(name='UVMap')
_uv.uv.foreach_set('vector', [0.5513, 0.0, 0.625, 0.0, 0.625, 0.25, 0.5513, 0.25, 0.5513, 0.25, 0.625, 0.25, 0.625, 0.5, 0.5513, 0.5, 0.5513, 0.5, 0.625, 0.5, 0.625, 0.75, 0.5513, 0.75, 0.5513, 0.75, 0.625, 0.75, 0.625, 1.0, 0.5513, 1.0, 0.125, 0.5, 0.375, 0.5, 0.375, 0.75, 0.125, 0.75, 0.625, 0.5, 0.875, 0.5, 0.875, 0.75, 0.625, 0.75, 0.4947, 0.75, 0.522, 0.75, 0.522, 1.0, 0.4947, 1.0, 0.4947, 0.5, 0.522, 0.5, 0.522, 0.75, 0.4947, 0.75, 0.4947, 0.25, 0.522, 0.25, 0.522, 0.5, 0.4947, 0.5, 0.4947, 0.0, 0.522, 0.0, 0.522, 0.25, 0.4947, 0.25, 0.4636, 0.0, 0.4947, 0.0, 0.4947, 0.25, 0.4636, 0.25, 0.4636, 0.25, 0.4947, 0.25, 0.4947, 0.5, 0.4636, 0.5, 0.4636, 0.5, 0.4947, 0.5, 0.4947, 0.75, 0.4636, 0.75, 0.4636, 0.75, 0.4947, 0.75, 0.4947, 1.0, 0.4636, 1.0, 0.4193, 0.75, 0.4636, 0.75, 0.4636, 1.0, 0.4193, 1.0, 0.4193, 0.5, 0.4636, 0.5, 0.4636, 0.75, 0.4193, 0.75, 0.4193, 0.25, 0.4636, 0.25, 0.4636, 0.5, 0.4193, 0.5, 0.4193, 0.0, 0.4636, 0.0, 0.4636, 0.25, 0.4193, 0.25, 0.3891, 0.0, 0.4193, 0.0, 0.4193, 0.25, 0.3891, 0.25, 0.3891, 0.25, 0.4193, 0.25, 0.4193, 0.5, 0.3891, 0.5, 0.3891, 0.5, 0.4193, 0.5, 0.4193, 0.75, 0.3891, 0.75, 0.3891, 0.75, 0.4193, 0.75, 0.4193, 1.0, 0.3891, 1.0, 0.3786, 0.75, 0.3891, 0.75, 0.3891, 1.0, 0.3786, 1.0, 0.3786, 0.5, 0.3891, 0.5, 0.3891, 0.75, 0.3786, 0.75, 0.3786, 0.25, 0.3891, 0.25, 0.3891, 0.5, 0.3786, 0.5, 0.3786, 0.0, 0.3891, 0.0, 0.3891, 0.25, 0.3786, 0.25, 0.375, 0.0, 0.3786, 0.0, 0.3786, 0.25, 0.375, 0.25, 0.375, 0.25, 0.3786, 0.25, 0.3786, 0.5, 0.375, 0.5, 0.375, 0.5, 0.3786, 0.5, 0.3786, 0.75, 0.375, 0.75, 0.375, 0.75, 0.3786, 0.75, 0.3786, 1.0, 0.375, 1.0, 0.522, 0.75, 0.5513, 0.75, 0.5513, 1.0, 0.522, 1.0, 0.522, 0.5, 0.5513, 0.5, 0.5513, 0.75, 0.522, 0.75, 0.522, 0.25, 0.5513, 0.25, 0.5513, 0.5, 0.522, 0.5, 0.522, 0.0, 0.5513, 0.0, 0.5513, 0.25, 0.522, 0.25])
me_cube_011.materials.append(mat_material)
me_cube_011.update()
me_cube_012 = bpy.data.meshes.new('Cube.012')
me_cube_012.from_pydata([(-1.0, -1.0, -1.0), (-1.0, -1.0, 1.0), (-1.0, 1.0, -1.0), (-1.0, 1.0, 1.0), (1.0, -1.0, -1.0), (1.0, -1.0, 1.0), (1.0, 1.0, -1.0), (1.0, 1.0, 1.0)], [], [(0, 1, 3, 2), (2, 3, 7, 6), (6, 7, 5, 4), (4, 5, 1, 0), (2, 6, 4, 0), (7, 3, 1, 5)])
_uv = me_cube_012.uv_layers.new(name='UVMap')
_uv.uv.foreach_set('vector', [0.375, 0.0, 0.625, 0.0, 0.625, 0.25, 0.375, 0.25, 0.375, 0.25, 0.625, 0.25, 0.625, 0.5, 0.375, 0.5, 0.375, 0.5, 0.625, 0.5, 0.625, 0.75, 0.375, 0.75, 0.375, 0.75, 0.625, 0.75, 0.625, 1.0, 0.375, 1.0, 0.125, 0.5, 0.375, 0.5, 0.375, 0.75, 0.125, 0.75, 0.625, 0.5, 0.875, 0.5, 0.875, 0.75, 0.625, 0.75])
me_cube_012.materials.append(mat_material_001)
me_cube_012.update()
me_cylinder = bpy.data.meshes.new('Cylinder')
me_cylinder.from_pydata([(0.0, 1.0, -1.0), (0.0, 1.0, 1.0), (0.1951, 0.9808, -1.0), (0.1951, 0.9808, 1.0), (0.3827, 0.9239, -1.0), (0.3827, 0.9239, 1.0), (0.5556, 0.8315, -1.0), (0.5556, 0.8315, 1.0), (0.7071, 0.7071, -1.0), (0.7071, 0.7071, 1.0), (0.8315, 0.5556, -1.0), (0.8315, 0.5556, 1.0), (0.9239, 0.3827, -1.0), (0.9239, 0.3827, 1.0), (0.9808, 0.1951, -1.0), (0.9808, 0.1951, 1.0), (1.0, 0.0, -1.0), (1.0, 0.0, 1.0), (0.9808, -0.1951, -1.0), (0.9808, -0.1951, 1.0), (0.9239, -0.3827, -1.0), (0.9239, -0.3827, 1.0), (0.8315, -0.5556, -1.0), (0.8315, -0.5556, 1.0), (0.7071, -0.7071, -1.0), (0.7071, -0.7071, 1.0), (0.5556, -0.8315, -1.0), (0.5556, -0.8315, 1.0), (0.3827, -0.9239, -1.0), (0.3827, -0.9239, 1.0), (0.1951, -0.9808, -1.0), (0.1951, -0.9808, 1.0), (0.0, -1.0, -1.0), (0.0, -1.0, 1.0), (-0.1951, -0.9808, -1.0), (-0.1951, -0.9808, 1.0), (-0.3827, -0.9239, -1.0), (-0.3827, -0.9239, 1.0), (-0.5556, -0.8315, -1.0), (-0.5556, -0.8315, 1.0), (-0.7071, -0.7071, -1.0), (-0.7071, -0.7071, 1.0), (-0.8315, -0.5556, -1.0), (-0.8315, -0.5556, 1.0), (-0.9239, -0.3827, -1.0), (-0.9239, -0.3827, 1.0), (-0.9808, -0.1951, -1.0), (-0.9808, -0.1951, 1.0), (-1.0, 0.0, -1.0), (-1.0, 0.0, 1.0), (-0.9808, 0.1951, -1.0), (-0.9808, 0.1951, 1.0), (-0.9239, 0.3827, -1.0), (-0.9239, 0.3827, 1.0), (-0.8315, 0.5556, -1.0), (-0.8315, 0.5556, 1.0), (-0.7071, 0.7071, -1.0), (-0.7071, 0.7071, 1.0), (-0.5556, 0.8315, -1.0), (-0.5556, 0.8315, 1.0), (-0.3827, 0.9239, -1.0), (-0.3827, 0.9239, 1.0), (-0.1951, 0.9808, -1.0), (-0.1951, 0.9808, 1.0)], [], [(0, 1, 3, 2), (2, 3, 5, 4), (4, 5, 7, 6), (6, 7, 9, 8), (8, 9, 11, 10), (10, 11, 13, 12), (12, 13, 15, 14), (14, 15, 17, 16), (16, 17, 19, 18), (18, 19, 21, 20), (20, 21, 23, 22), (22, 23, 25, 24), (24, 25, 27, 26), (26, 27, 29, 28), (28, 29, 31, 30), (30, 31, 33, 32), (32, 33, 35, 34), (34, 35, 37, 36), (36, 37, 39, 38), (38, 39, 41, 40), (40, 41, 43, 42), (42, 43, 45, 44), (44, 45, 47, 46), (46, 47, 49, 48), (48, 49, 51, 50), (50, 51, 53, 52), (52, 53, 55, 54), (54, 55, 57, 56), (56, 57, 59, 58), (58, 59, 61, 60), (3, 1, 63, 61, 59, 57, 55, 53, 51, 49, 47, 45, 43, 41, 39, 37, 35, 33, 31, 29, 27, 25, 23, 21, 19, 17, 15, 13, 11, 9, 7, 5), (60, 61, 63, 62), (62, 63, 1, 0), (0, 2, 4, 6, 8, 10, 12, 14, 16, 18, 20, 22, 24, 26, 28, 30, 32, 34, 36, 38, 40, 42, 44, 46, 48, 50, 52, 54, 56, 58, 60, 62)])
_uv = me_cylinder.uv_layers.new(name='UVMap')
_uv.uv.foreach_set('vector', [1.0, 0.5, 1.0, 1.0, 0.9688, 1.0, 0.9688, 0.5, 0.9688, 0.5, 0.9688, 1.0, 0.9375, 1.0, 0.9375, 0.5, 0.9375, 0.5, 0.9375, 1.0, 0.9062, 1.0, 0.9062, 0.5, 0.9062, 0.5, 0.9062, 1.0, 0.875, 1.0, 0.875, 0.5, 0.875, 0.5, 0.875, 1.0, 0.8438, 1.0, 0.8438, 0.5, 0.8438, 0.5, 0.8438, 1.0, 0.8125, 1.0, 0.8125, 0.5, 0.8125, 0.5, 0.8125, 1.0, 0.7812, 1.0, 0.7812, 0.5, 0.7812, 0.5, 0.7812, 1.0, 0.75, 1.0, 0.75, 0.5, 0.75, 0.5, 0.75, 1.0, 0.7188, 1.0, 0.7188, 0.5, 0.7188, 0.5, 0.7188, 1.0, 0.6875, 1.0, 0.6875, 0.5, 0.6875, 0.5, 0.6875, 1.0, 0.6562, 1.0, 0.6562, 0.5, 0.6562, 0.5, 0.6562, 1.0, 0.625, 1.0, 0.625, 0.5, 0.625, 0.5, 0.625, 1.0, 0.5938, 1.0, 0.5938, 0.5, 0.5938, 0.5, 0.5938, 1.0, 0.5625, 1.0, 0.5625, 0.5, 0.5625, 0.5, 0.5625, 1.0, 0.5312, 1.0, 0.5312, 0.5, 0.5312, 0.5, 0.5312, 1.0, 0.5, 1.0, 0.5, 0.5, 0.5, 0.5, 0.5, 1.0, 0.4688, 1.0, 0.4688, 0.5, 0.4688, 0.5, 0.4688, 1.0, 0.4375, 1.0, 0.4375, 0.5, 0.4375, 0.5, 0.4375, 1.0, 0.4062, 1.0, 0.4062, 0.5, 0.4062, 0.5, 0.4062, 1.0, 0.375, 1.0, 0.375, 0.5, 0.375, 0.5, 0.375, 1.0, 0.3438, 1.0, 0.3438, 0.5, 0.3438, 0.5, 0.3438, 1.0, 0.3125, 1.0, 0.3125, 0.5, 0.3125, 0.5, 0.3125, 1.0, 0.2812, 1.0, 0.2812, 0.5, 0.2812, 0.5, 0.2812, 1.0, 0.25, 1.0, 0.25, 0.5, 0.25, 0.5, 0.25, 1.0, 0.2188, 1.0, 0.2188, 0.5, 0.2188, 0.5, 0.2188, 1.0, 0.1875, 1.0, 0.1875, 0.5, 0.1875, 0.5, 0.1875, 1.0, 0.1562, 1.0, 0.1562, 0.5, 0.1562, 0.5, 0.1562, 1.0, 0.125, 1.0, 0.125, 0.5, 0.125, 0.5, 0.125, 1.0, 0.09375, 1.0, 0.09375, 0.5, 0.09375, 0.5, 0.09375, 1.0, 0.0625, 1.0, 0.0625, 0.5, 0.2968, 0.4854, 0.25, 0.49, 0.2032, 0.4854, 0.1582, 0.4717, 0.1167, 0.4496, 0.08029, 0.4197, 0.05045, 0.3833, 0.02827, 0.3418, 0.01461, 0.2968, 0.01, 0.25, 0.01461, 0.2032, 0.02827, 0.1582, 0.05045, 0.1167, 0.08029, 0.08029, 0.1167, 0.05045, 0.1582, 0.02827, 0.2032, 0.01461, 0.25, 0.01, 0.2968, 0.01461, 0.3418, 0.02827, 0.3833, 0.05045, 0.4197, 0.08029, 0.4496, 0.1167, 0.4717, 0.1582, 0.4854, 0.2032, 0.49, 0.25, 0.4854, 0.2968, 0.4717, 0.3418, 0.4496, 0.3833, 0.4197, 0.4197, 0.3833, 0.4496, 0.3418, 0.4717, 0.0625, 0.5, 0.0625, 1.0, 0.03125, 1.0, 0.03125, 0.5, 0.03125, 0.5, 0.03125, 1.0, 0.0, 1.0, 0.0, 0.5, 0.75, 0.49, 0.7968, 0.4854, 0.8418, 0.4717, 0.8833, 0.4496, 0.9197, 0.4197, 0.9496, 0.3833, 0.9717, 0.3418, 0.9854, 0.2968, 0.99, 0.25, 0.9854, 0.2032, 0.9717, 0.1582, 0.9496, 0.1167, 0.9197, 0.08029, 0.8833, 0.05045, 0.8418, 0.02827, 0.7968, 0.01461, 0.75, 0.01, 0.7032, 0.01461, 0.6582, 0.02827, 0.6167, 0.05045, 0.5803, 0.08029, 0.5504, 0.1167, 0.5283, 0.1582, 0.5146, 0.2032, 0.51, 0.25, 0.5146, 0.2968, 0.5283, 0.3418, 0.5504, 0.3833, 0.5803, 0.4197, 0.6167, 0.4496, 0.6582, 0.4717, 0.7032, 0.4854])
me_cylinder.update()
me_cube_013 = bpy.data.meshes.new('Cube.013')
me_cube_013.from_pydata([(-1.0, -1.0, -1.0), (-1.0, -1.0, 1.0), (-1.0, 1.0, -1.0), (-1.0, 1.0, 1.0), (1.0, -1.0, -1.0), (1.0, -1.0, 1.0), (1.0, 1.0, -1.0), (1.0, 1.0, 1.0), (-1.0, -1.0, -0.5317), (-1.0, 1.0, -0.5317), (1.0, 1.0, -0.5317), (1.0, -1.0, -0.5317), (-17.95, 1.0, -1.0), (-17.95, -1.0, -1.0), (-17.95, 1.0, -0.5317), (-17.95, -1.0, -0.5317)], [], [(8, 1, 3, 9), (9, 3, 7, 10), (10, 7, 5, 11), (11, 5, 1, 8), (2, 6, 4, 0), (7, 3, 1, 5), (4, 11, 8, 0), (6, 10, 11, 4), (2, 9, 10, 6), (2, 0, 13, 12), (13, 15, 14, 12), (9, 2, 12, 14), (0, 8, 15, 13), (8, 9, 14, 15)])
_uv = me_cube_013.uv_layers.new(name='UVMap')
_uv.uv.foreach_set('vector', [0.4335, 0.0, 0.625, 0.0, 0.625, 0.25, 0.4335, 0.25, 0.4335, 0.25, 0.625, 0.25, 0.625, 0.5, 0.4335, 0.5, 0.4335, 0.5, 0.625, 0.5, 0.625, 0.75, 0.4335, 0.75, 0.4335, 0.75, 0.625, 0.75, 0.625, 1.0, 0.4335, 1.0, 0.125, 0.5, 0.375, 0.5, 0.375, 0.75, 0.125, 0.75, 0.625, 0.5, 0.875, 0.5, 0.875, 0.75, 0.625, 0.75, 0.375, 0.75, 0.4335, 0.75, 0.4335, 1.0, 0.375, 1.0, 0.375, 0.5, 0.4335, 0.5, 0.4335, 0.75, 0.375, 0.75, 0.375, 0.25, 0.4335, 0.25, 0.4335, 0.5, 0.375, 0.5, 0.125, 0.5, 0.125, 0.75, 0.125, 0.75, 0.125, 0.5, 0.375, 0.0, 0.4335, 0.0, 0.4335, 0.25, 0.375, 0.25, 0.4335, 0.25, 0.375, 0.25, 0.375, 0.25, 0.4335, 0.25, 0.375, 1.0, 0.4335, 1.0, 0.4335, 1.0, 0.375, 1.0, 0.4335, 0.0, 0.4335, 0.25, 0.4335, 0.25, 0.4335, 0.0])
me_cube_013.materials.append(mat_material_002)
me_cube_013.update()
me_cube_014 = bpy.data.meshes.new('Cube.014')
me_cube_014.from_pydata([(1.099, -1.123, -1.783), (-0.3573, -1.123, 0.1336), (1.099, 0.8769, -1.783), (-0.3573, 0.8769, 0.1336), (2.234, -1.123, -2.117), (1.643, -1.123, 0.1336), (2.234, 0.8769, -2.117), (1.643, 0.8769, 0.1336), (-0.03879, -1.123, -0.8778), (-0.03879, 0.8769, -0.8778), (1.643, 0.8769, -1.295), (1.643, -1.123, -1.295)], [], [(8, 1, 3, 9), (9, 3, 7, 10), (10, 7, 5, 11), (11, 5, 1, 8), (2, 6, 4, 0), (7, 3, 1, 5), (4, 11, 8, 0), (6, 10, 11, 4), (2, 9, 10, 6), (0, 8, 9, 2)])
_uv = me_cube_014.uv_layers.new(name='UVMap')
_uv.uv.foreach_set('vector', [0.4464, 0.0, 0.625, 0.0, 0.625, 0.25, 0.4464, 0.25, 0.4464, 0.25, 0.625, 0.25, 0.625, 0.5, 0.4464, 0.5, 0.4464, 0.5, 0.625, 0.5, 0.625, 0.75, 0.4464, 0.75, 0.4464, 0.75, 0.625, 0.75, 0.625, 1.0, 0.4464, 1.0, 0.125, 0.5, 0.375, 0.5, 0.375, 0.75, 0.125, 0.75, 0.625, 0.5, 0.875, 0.5, 0.875, 0.75, 0.625, 0.75, 0.375, 0.75, 0.4464, 0.75, 0.4464, 1.0, 0.375, 1.0, 0.375, 0.5, 0.4464, 0.5, 0.4464, 0.75, 0.375, 0.75, 0.375, 0.25, 0.4464, 0.25, 0.4464, 0.5, 0.375, 0.5, 0.375, 0.0, 0.4464, 0.0, 0.4464, 0.25, 0.375, 0.25])
me_cube_014.materials.append(mat_material_003)
me_cube_014.update()

# ---- objects
ob_cube_001 = bpy.data.objects.new('Cube.001', me_cube_001)
ob_cube = bpy.data.objects.new('Cube', me_cube_011)
ob_cube_002 = bpy.data.objects.new('Cube.002', me_cube_012)
ob_cylinder = bpy.data.objects.new('Cylinder', me_cylinder)
ob_cube_003 = bpy.data.objects.new('Cube.003', me_cube_013)
ob_cube_004 = bpy.data.objects.new('Cube.004', me_cube_014)

# ---- transforms, parenting, visibility, modifiers, constraints
ob_cube_001.location = (0.06755, -3.6, 1.686)
ob_cube_001.rotation_euler = (0.0, 1.571, 0.0)
ob_cube_001.scale = (0.3044, 0.3605, 1.673)
ob_cube_001.lock_rotations_4d = False
ob_cube_001.empty_display_type = 'ARROWS'
ob_cube_001.lineart.crease_threshold = 0.0
ob_cube.location = (-1.143, -3.6, 0.7005)
ob_cube.rotation_euler = (0.01976, 0.3318, 0.02814)
ob_cube.scale = (0.4188, 0.3267, 0.8083)
ob_cube_002.location = (-1.266, -3.6, 0.1972)
ob_cube_002.rotation_euler = (1.729e-09, 0.1596, 2.162e-08)
ob_cube_002.scale = (0.3763, 0.2863, 0.7012)
ob_cylinder.location = (1.64, -3.6, 1.785)
ob_cylinder.rotation_euler = (-3.663e-05, -1.571, 3.65e-05)
ob_cylinder.scale = (0.1327, 0.1327, 0.1327)
ob_cube_003.location = (0.5185, -3.595, 0.941)
ob_cube_003.scale = (0.06498, 0.1053, 0.3372)
ob_cube_004.location = (-0.2962, -3.58, 1.355)
ob_cube_004.rotation_euler = (3.5e-05, -0.01716, -0.0006737)
ob_cube_004.scale = (0.1424, 0.1859, 0.233)

# ---- collection membership
col_collection.objects.link(ob_cube_001)
col_collection.objects.link(ob_cube)
col_collection.objects.link(ob_cube_002)
col_collection.objects.link(ob_cylinder)
col_collection.objects.link(ob_cube_003)
col_collection.objects.link(ob_cube_004)

# ---- scene / render settings (as saved in the file)
scene.frame_start = 1; scene.frame_end = 50; scene.frame_set(0)
scene.render.engine = 'BLENDER_EEVEE_NEXT'
scene.cycles.sampling_pattern = 'TABULATED_SOBOL'
scene.view_settings.view_transform = 'Filmic'
bpy.context.view_layer.update()

# ---- added for rendering (the .blend has no active camera and no usable light): camera, sun
cam_auto = bpy.data.cameras.new('AutoCamera')
cam_auto.lens = 50.0
cam_auto.sensor_width = 36.0
cam_auto.clip_end = 1000.0
ob_auto_camera = bpy.data.objects.new('AutoCamera', cam_auto)
scene.collection.objects.link(ob_auto_camera)
ob_auto_camera.location = (4.28471, -8.95406, 4.31559)
ob_auto_camera.rotation_euler = (1.09748, -7.21219e-08, 0.694738)
scene.camera = ob_auto_camera
light_auto_sun = bpy.data.lights.new('AutoSun', 'SUN')
light_auto_sun.energy = 3.0
light_auto_sun.angle = 0.0523599
ob_auto_sun = bpy.data.objects.new('AutoSun', light_auto_sun)
scene.collection.objects.link(ob_auto_sun)
ob_auto_sun.rotation_euler = (0.872665, 0.174533, 0.523599)
bpy.context.view_layer.update()
